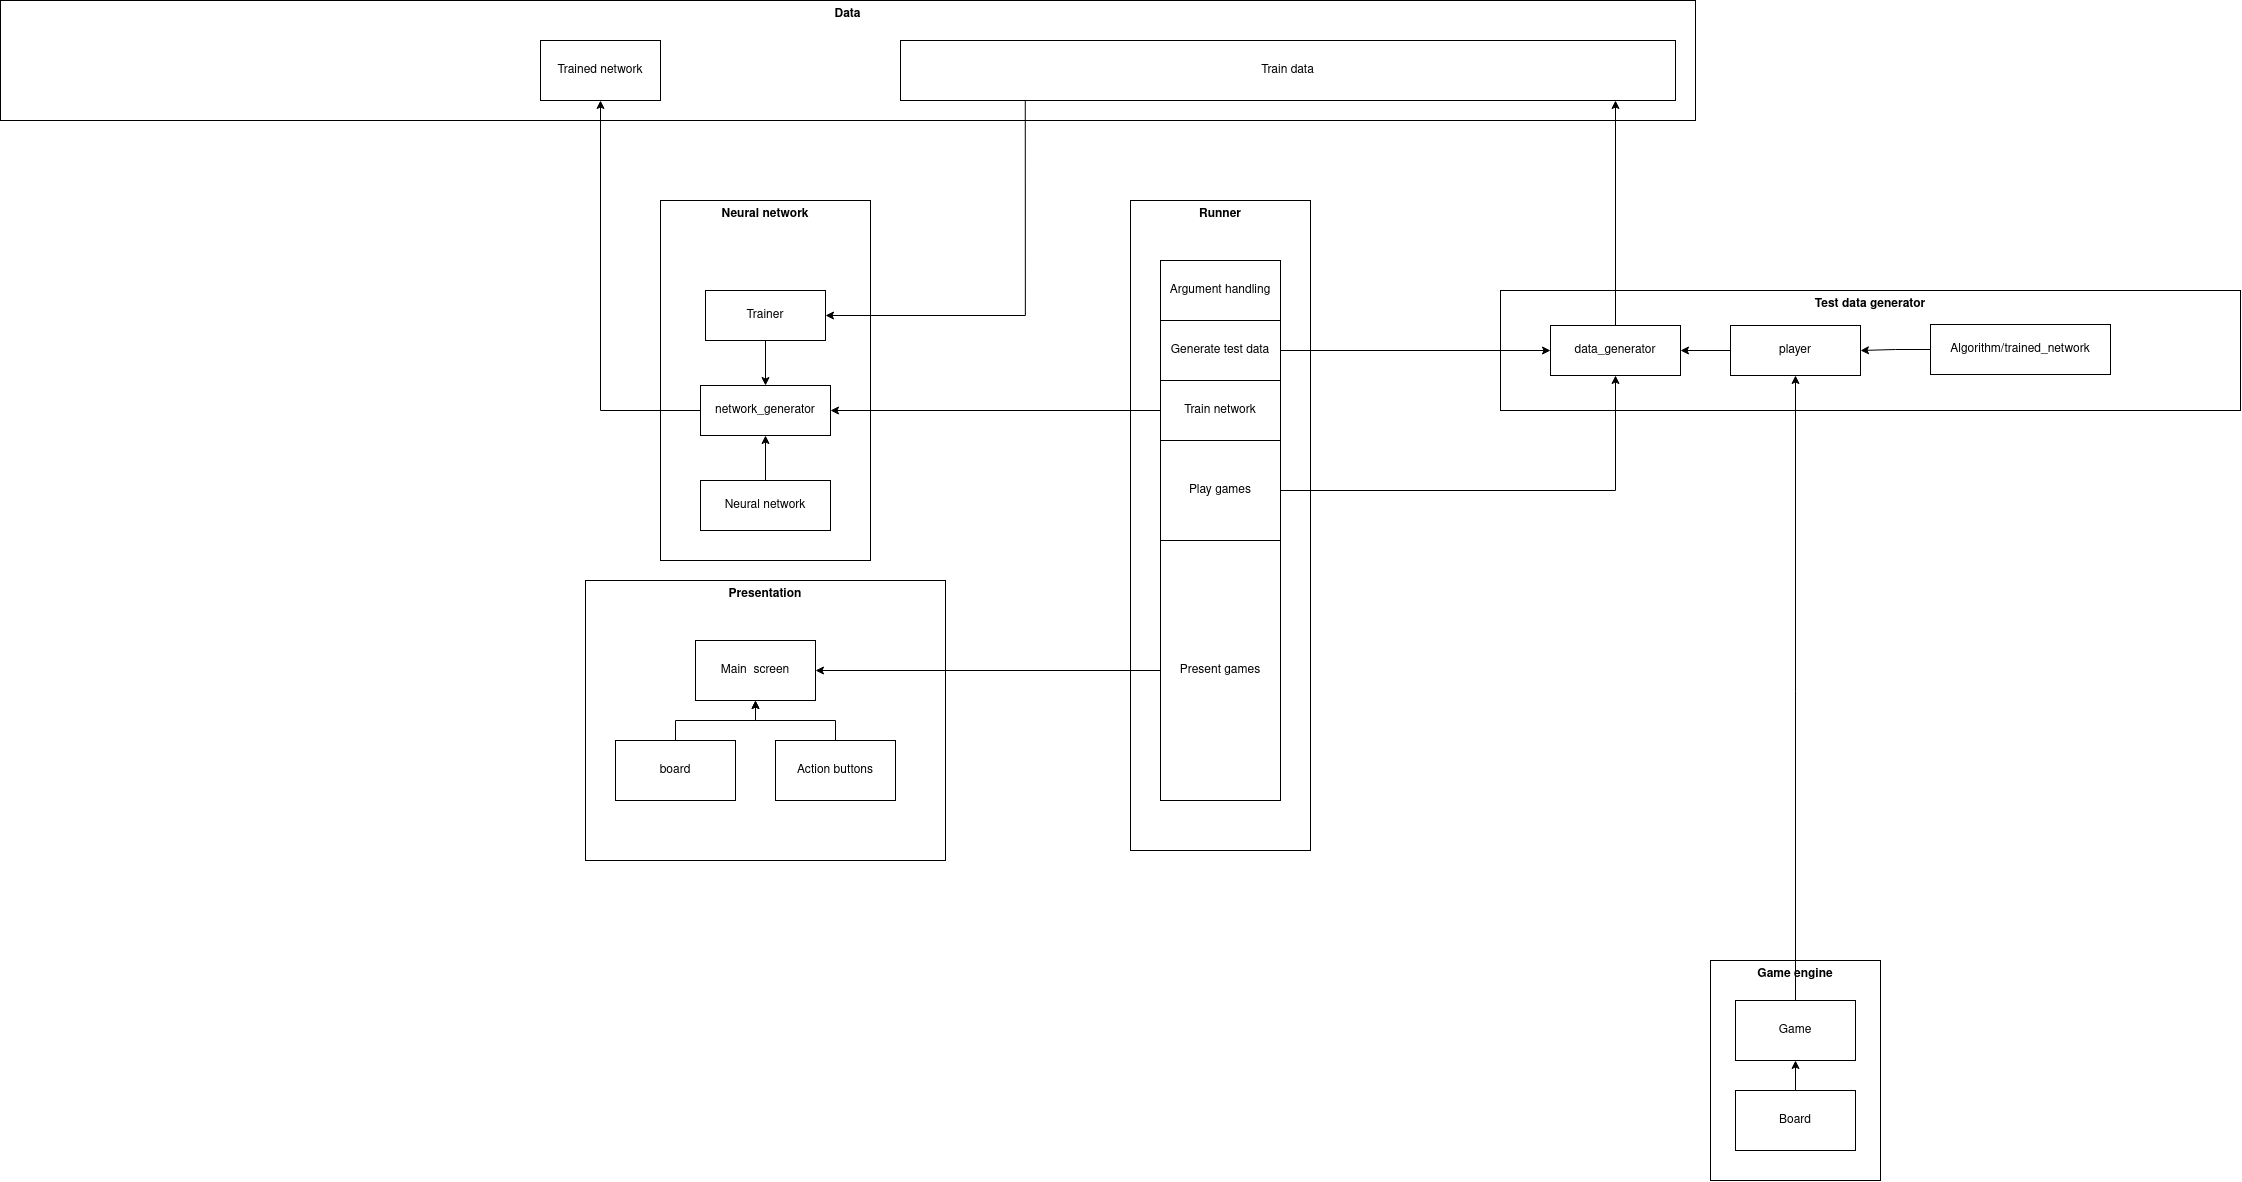

The diagram above was exported from draw.io. Its source (the exported page's mxGraphModel, read from the mxfile embedded in the PNG):
<mxGraphModel dx="2881" dy="1133" grid="1" gridSize="10" guides="1" tooltips="1" connect="1" arrows="1" fold="1" page="1" pageScale="1" pageWidth="850" pageHeight="1100" math="0" shadow="0">
  <root>
    <mxCell id="0" />
    <mxCell id="1" parent="0" />
    <mxCell id="DIBbEwQ1D-NVHAxEGuOT-22" value="Neural network" style="rounded=0;whiteSpace=wrap;html=1;fontStyle=1;verticalAlign=top;" vertex="1" parent="1">
      <mxGeometry x="180" y="360" width="210" height="360" as="geometry" />
    </mxCell>
    <mxCell id="DIBbEwQ1D-NVHAxEGuOT-9" value="Game engine" style="rounded=0;whiteSpace=wrap;html=1;verticalAlign=top;fontStyle=1" vertex="1" parent="1">
      <mxGeometry x="1230" y="1120" width="170" height="220" as="geometry" />
    </mxCell>
    <mxCell id="DsuA8jOIV5S85SFv9mne-27" value="&lt;b&gt;Data&lt;/b&gt;" style="rounded=0;whiteSpace=wrap;html=1;verticalAlign=top;" parent="1" vertex="1">
      <mxGeometry x="-480" y="160" width="1695" height="120" as="geometry" />
    </mxCell>
    <mxCell id="DsuA8jOIV5S85SFv9mne-1" value="Presentation" style="rounded=0;whiteSpace=wrap;html=1;verticalAlign=top;fontStyle=1" parent="1" vertex="1">
      <mxGeometry x="105" y="740" width="360" height="280" as="geometry" />
    </mxCell>
    <mxCell id="DsuA8jOIV5S85SFv9mne-2" value="Main&amp;nbsp; screen" style="rounded=0;whiteSpace=wrap;html=1;" parent="1" vertex="1">
      <mxGeometry x="215" y="800" width="120" height="60" as="geometry" />
    </mxCell>
    <mxCell id="DsuA8jOIV5S85SFv9mne-7" style="edgeStyle=orthogonalEdgeStyle;rounded=0;orthogonalLoop=1;jettySize=auto;html=1;entryX=0.5;entryY=1;entryDx=0;entryDy=0;" parent="1" source="DsuA8jOIV5S85SFv9mne-3" target="DsuA8jOIV5S85SFv9mne-2" edge="1">
      <mxGeometry relative="1" as="geometry" />
    </mxCell>
    <mxCell id="DsuA8jOIV5S85SFv9mne-3" value="board" style="rounded=0;whiteSpace=wrap;html=1;" parent="1" vertex="1">
      <mxGeometry x="135" y="900" width="120" height="60" as="geometry" />
    </mxCell>
    <mxCell id="DsuA8jOIV5S85SFv9mne-6" style="edgeStyle=orthogonalEdgeStyle;rounded=0;orthogonalLoop=1;jettySize=auto;html=1;entryX=0.5;entryY=1;entryDx=0;entryDy=0;" parent="1" source="DsuA8jOIV5S85SFv9mne-4" target="DsuA8jOIV5S85SFv9mne-2" edge="1">
      <mxGeometry relative="1" as="geometry" />
    </mxCell>
    <mxCell id="DsuA8jOIV5S85SFv9mne-4" value="Action buttons" style="rounded=0;whiteSpace=wrap;html=1;" parent="1" vertex="1">
      <mxGeometry x="295" y="900" width="120" height="60" as="geometry" />
    </mxCell>
    <mxCell id="DsuA8jOIV5S85SFv9mne-8" value="&lt;b&gt;Runner&lt;/b&gt;" style="rounded=0;whiteSpace=wrap;html=1;verticalAlign=top;" parent="1" vertex="1">
      <mxGeometry x="650" y="360" width="180" height="650" as="geometry" />
    </mxCell>
    <mxCell id="DsuA8jOIV5S85SFv9mne-9" value="Argument handling" style="rounded=0;whiteSpace=wrap;html=1;" parent="1" vertex="1">
      <mxGeometry x="680" y="420" width="120" height="60" as="geometry" />
    </mxCell>
    <mxCell id="DsuA8jOIV5S85SFv9mne-11" value="&lt;b&gt;Test data generator&lt;/b&gt;" style="rounded=0;whiteSpace=wrap;html=1;verticalAlign=top;" parent="1" vertex="1">
      <mxGeometry x="1020" y="450" width="740" height="120" as="geometry" />
    </mxCell>
    <mxCell id="DIBbEwQ1D-NVHAxEGuOT-11" style="edgeStyle=orthogonalEdgeStyle;rounded=0;orthogonalLoop=1;jettySize=auto;html=1;entryX=0;entryY=0.5;entryDx=0;entryDy=0;" edge="1" parent="1" source="DsuA8jOIV5S85SFv9mne-15" target="DIBbEwQ1D-NVHAxEGuOT-4">
      <mxGeometry relative="1" as="geometry" />
    </mxCell>
    <mxCell id="DsuA8jOIV5S85SFv9mne-15" value="Generate test data" style="rounded=0;whiteSpace=wrap;html=1;" parent="1" vertex="1">
      <mxGeometry x="680" y="480" width="120" height="60" as="geometry" />
    </mxCell>
    <mxCell id="DIBbEwQ1D-NVHAxEGuOT-12" style="edgeStyle=orthogonalEdgeStyle;rounded=0;orthogonalLoop=1;jettySize=auto;html=1;entryX=0.5;entryY=1;entryDx=0;entryDy=0;" edge="1" parent="1" source="DsuA8jOIV5S85SFv9mne-17" target="DIBbEwQ1D-NVHAxEGuOT-3">
      <mxGeometry relative="1" as="geometry" />
    </mxCell>
    <mxCell id="DsuA8jOIV5S85SFv9mne-17" value="Game" style="rounded=0;whiteSpace=wrap;html=1;" parent="1" vertex="1">
      <mxGeometry x="1255" y="1160" width="120" height="60" as="geometry" />
    </mxCell>
    <mxCell id="DIBbEwQ1D-NVHAxEGuOT-10" style="edgeStyle=orthogonalEdgeStyle;rounded=0;orthogonalLoop=1;jettySize=auto;html=1;entryX=0.5;entryY=1;entryDx=0;entryDy=0;" edge="1" parent="1" source="DsuA8jOIV5S85SFv9mne-18" target="DsuA8jOIV5S85SFv9mne-17">
      <mxGeometry relative="1" as="geometry" />
    </mxCell>
    <mxCell id="DsuA8jOIV5S85SFv9mne-18" value="Board" style="rounded=0;whiteSpace=wrap;html=1;" parent="1" vertex="1">
      <mxGeometry x="1255" y="1250" width="120" height="60" as="geometry" />
    </mxCell>
    <mxCell id="DIBbEwQ1D-NVHAxEGuOT-42" style="edgeStyle=orthogonalEdgeStyle;rounded=0;orthogonalLoop=1;jettySize=auto;html=1;entryX=1;entryY=0.5;entryDx=0;entryDy=0;exitX=0.161;exitY=0.998;exitDx=0;exitDy=0;exitPerimeter=0;" edge="1" parent="1" source="DsuA8jOIV5S85SFv9mne-28" target="DIBbEwQ1D-NVHAxEGuOT-24">
      <mxGeometry relative="1" as="geometry" />
    </mxCell>
    <mxCell id="DsuA8jOIV5S85SFv9mne-28" value="Train data" style="rounded=0;whiteSpace=wrap;html=1;" parent="1" vertex="1">
      <mxGeometry x="420" y="200" width="775" height="60" as="geometry" />
    </mxCell>
    <mxCell id="DsuA8jOIV5S85SFv9mne-38" style="edgeStyle=orthogonalEdgeStyle;rounded=0;orthogonalLoop=1;jettySize=auto;html=1;entryX=1;entryY=0.5;entryDx=0;entryDy=0;" parent="1" source="DsuA8jOIV5S85SFv9mne-34" target="DsuA8jOIV5S85SFv9mne-2" edge="1">
      <mxGeometry relative="1" as="geometry" />
    </mxCell>
    <mxCell id="DsuA8jOIV5S85SFv9mne-34" value="Present games" style="rounded=0;whiteSpace=wrap;html=1;" parent="1" vertex="1">
      <mxGeometry x="680" y="700" width="120" height="260" as="geometry" />
    </mxCell>
    <mxCell id="DIBbEwQ1D-NVHAxEGuOT-30" style="edgeStyle=orthogonalEdgeStyle;rounded=0;orthogonalLoop=1;jettySize=auto;html=1;entryX=1;entryY=0.5;entryDx=0;entryDy=0;" edge="1" parent="1" source="DIBbEwQ1D-NVHAxEGuOT-1" target="DIBbEwQ1D-NVHAxEGuOT-29">
      <mxGeometry relative="1" as="geometry" />
    </mxCell>
    <mxCell id="DIBbEwQ1D-NVHAxEGuOT-1" value="Train network" style="rounded=0;whiteSpace=wrap;html=1;" vertex="1" parent="1">
      <mxGeometry x="680" y="540" width="120" height="60" as="geometry" />
    </mxCell>
    <mxCell id="DIBbEwQ1D-NVHAxEGuOT-46" style="edgeStyle=orthogonalEdgeStyle;rounded=0;orthogonalLoop=1;jettySize=auto;html=1;entryX=0.5;entryY=1;entryDx=0;entryDy=0;" edge="1" parent="1" source="DIBbEwQ1D-NVHAxEGuOT-2" target="DIBbEwQ1D-NVHAxEGuOT-4">
      <mxGeometry relative="1" as="geometry" />
    </mxCell>
    <mxCell id="DIBbEwQ1D-NVHAxEGuOT-2" value="Play games" style="rounded=0;whiteSpace=wrap;html=1;" vertex="1" parent="1">
      <mxGeometry x="680" y="600" width="120" height="100" as="geometry" />
    </mxCell>
    <mxCell id="DIBbEwQ1D-NVHAxEGuOT-6" style="edgeStyle=orthogonalEdgeStyle;rounded=0;orthogonalLoop=1;jettySize=auto;html=1;entryX=1;entryY=0.5;entryDx=0;entryDy=0;" edge="1" parent="1" source="DIBbEwQ1D-NVHAxEGuOT-3" target="DIBbEwQ1D-NVHAxEGuOT-4">
      <mxGeometry relative="1" as="geometry" />
    </mxCell>
    <mxCell id="DIBbEwQ1D-NVHAxEGuOT-3" value="player" style="rounded=0;whiteSpace=wrap;html=1;" vertex="1" parent="1">
      <mxGeometry x="1250" y="485" width="130" height="50" as="geometry" />
    </mxCell>
    <mxCell id="DIBbEwQ1D-NVHAxEGuOT-21" style="edgeStyle=orthogonalEdgeStyle;rounded=0;orthogonalLoop=1;jettySize=auto;html=1;" edge="1" parent="1" source="DIBbEwQ1D-NVHAxEGuOT-4" target="DsuA8jOIV5S85SFv9mne-28">
      <mxGeometry relative="1" as="geometry">
        <Array as="points">
          <mxPoint x="1135" y="250" />
        </Array>
      </mxGeometry>
    </mxCell>
    <mxCell id="DIBbEwQ1D-NVHAxEGuOT-4" value="data_generator" style="rounded=0;whiteSpace=wrap;html=1;" vertex="1" parent="1">
      <mxGeometry x="1070" y="485" width="130" height="50" as="geometry" />
    </mxCell>
    <mxCell id="DIBbEwQ1D-NVHAxEGuOT-8" style="edgeStyle=orthogonalEdgeStyle;rounded=0;orthogonalLoop=1;jettySize=auto;html=1;entryX=1;entryY=0.5;entryDx=0;entryDy=0;" edge="1" parent="1" source="DIBbEwQ1D-NVHAxEGuOT-7" target="DIBbEwQ1D-NVHAxEGuOT-3">
      <mxGeometry relative="1" as="geometry" />
    </mxCell>
    <mxCell id="DIBbEwQ1D-NVHAxEGuOT-7" value="Algorithm/trained_network" style="rounded=0;whiteSpace=wrap;html=1;" vertex="1" parent="1">
      <mxGeometry x="1450" y="484" width="180" height="50" as="geometry" />
    </mxCell>
    <mxCell id="DIBbEwQ1D-NVHAxEGuOT-37" style="edgeStyle=orthogonalEdgeStyle;rounded=0;orthogonalLoop=1;jettySize=auto;html=1;entryX=0.5;entryY=1;entryDx=0;entryDy=0;" edge="1" parent="1" source="DIBbEwQ1D-NVHAxEGuOT-23" target="DIBbEwQ1D-NVHAxEGuOT-29">
      <mxGeometry relative="1" as="geometry" />
    </mxCell>
    <mxCell id="DIBbEwQ1D-NVHAxEGuOT-23" value="Neural network" style="rounded=0;whiteSpace=wrap;html=1;" vertex="1" parent="1">
      <mxGeometry x="220" y="640" width="130" height="50" as="geometry" />
    </mxCell>
    <mxCell id="DIBbEwQ1D-NVHAxEGuOT-38" style="edgeStyle=orthogonalEdgeStyle;rounded=0;orthogonalLoop=1;jettySize=auto;html=1;entryX=0.5;entryY=0;entryDx=0;entryDy=0;" edge="1" parent="1" source="DIBbEwQ1D-NVHAxEGuOT-24" target="DIBbEwQ1D-NVHAxEGuOT-29">
      <mxGeometry relative="1" as="geometry" />
    </mxCell>
    <mxCell id="DIBbEwQ1D-NVHAxEGuOT-24" value="Trainer" style="rounded=0;whiteSpace=wrap;html=1;" vertex="1" parent="1">
      <mxGeometry x="225" y="450" width="120" height="50" as="geometry" />
    </mxCell>
    <mxCell id="DIBbEwQ1D-NVHAxEGuOT-44" style="edgeStyle=orthogonalEdgeStyle;rounded=0;orthogonalLoop=1;jettySize=auto;html=1;entryX=0.5;entryY=1;entryDx=0;entryDy=0;" edge="1" parent="1" source="DIBbEwQ1D-NVHAxEGuOT-29" target="DIBbEwQ1D-NVHAxEGuOT-43">
      <mxGeometry relative="1" as="geometry">
        <mxPoint x="110" y="430" as="targetPoint" />
      </mxGeometry>
    </mxCell>
    <mxCell id="DIBbEwQ1D-NVHAxEGuOT-29" value="&lt;div&gt;network_generator&lt;/div&gt;" style="rounded=0;whiteSpace=wrap;html=1;" vertex="1" parent="1">
      <mxGeometry x="220" y="545" width="130" height="50" as="geometry" />
    </mxCell>
    <mxCell id="DIBbEwQ1D-NVHAxEGuOT-43" value="Trained network" style="rounded=0;whiteSpace=wrap;html=1;" vertex="1" parent="1">
      <mxGeometry x="60" y="200" width="120" height="60" as="geometry" />
    </mxCell>
  </root>
</mxGraphModel>